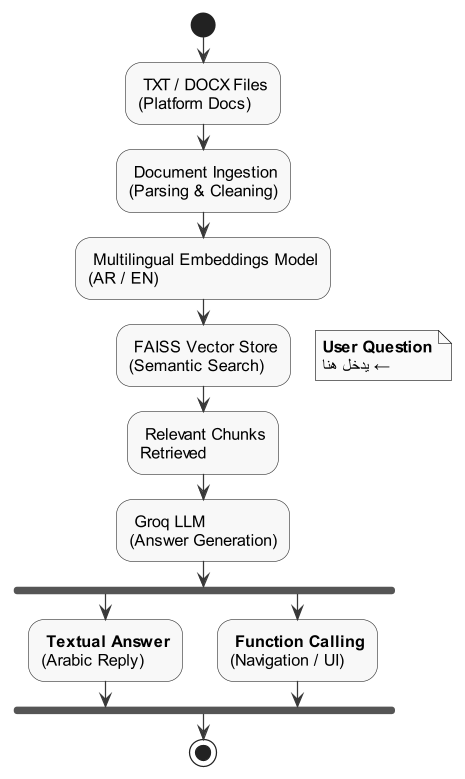

The diagram above was rendered by PlantUML. Its source (embedded in the PNG):
@startuml
skinparam monochrome true
skinparam shadowing false
skinparam defaultFontName Arial
skinparam dpi 120

skinparam activity {
  BackgroundColor #f8f9fa
  BorderColor #343a40
  ArrowColor #343a40
  FontSize 13
}

start

: TXT / DOCX Files\n(Platform Docs);

: Document Ingestion\n(Parsing & Cleaning);

: Multilingual Embeddings Model\n(AR / EN);

: FAISS Vector Store\n(Semantic Search);

floating note right
  **User Question**
  ← يدخل هنا
end note

: Relevant Chunks\nRetrieved;

: Groq LLM\n(Answer Generation);

fork
  : **Textual Answer**\n(Arabic Reply);
fork again
  : **Function Calling**\n(Navigation / UI);
end fork

stop

@enduml